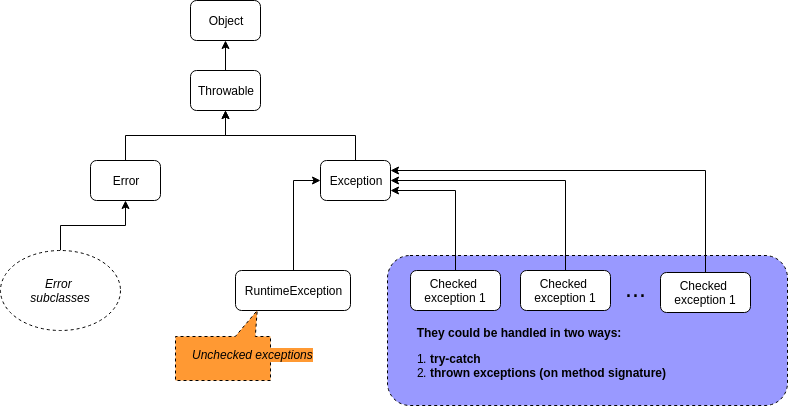

The diagram above was exported from draw.io. Its source (the exported page's mxGraphModel, read from the mxfile embedded in the PNG):
<mxGraphModel dx="798" dy="462" grid="1" gridSize="10" guides="1" tooltips="1" connect="1" arrows="1" fold="1" page="1" pageScale="1" pageWidth="827" pageHeight="1169" math="0" shadow="0">
  <root>
    <mxCell id="0" />
    <mxCell id="1" parent="0" />
    <mxCell id="LybMs1YXZLSUJ1-_gOHl-28" value="&lt;br&gt;&lt;br&gt;&lt;br&gt;&lt;br&gt;&amp;nbsp; &amp;nbsp; &amp;nbsp; &amp;nbsp;&lt;b&gt; They could be handled in two ways:&lt;br&gt;&lt;/b&gt;&lt;ol&gt;&lt;li&gt;&lt;span&gt;&lt;b&gt;try-catch&lt;/b&gt;&lt;/span&gt;&lt;/li&gt;&lt;li&gt;&lt;span&gt;&lt;b&gt;thrown exceptions (on method signature)&lt;/b&gt;&lt;/span&gt;&lt;/li&gt;&lt;/ol&gt;" style="rounded=1;whiteSpace=wrap;html=1;dashed=1;labelBackgroundColor=none;fillColor=#9999FF;fontSize=12;align=left;" parent="1" vertex="1">
      <mxGeometry x="427" y="265" width="400" height="150" as="geometry" />
    </mxCell>
    <mxCell id="LybMs1YXZLSUJ1-_gOHl-2" value="Object" style="rounded=1;whiteSpace=wrap;html=1;" parent="1" vertex="1">
      <mxGeometry x="230" y="10" width="70" height="40" as="geometry" />
    </mxCell>
    <mxCell id="LybMs1YXZLSUJ1-_gOHl-7" style="edgeStyle=orthogonalEdgeStyle;rounded=0;orthogonalLoop=1;jettySize=auto;html=1;entryX=0.5;entryY=1;entryDx=0;entryDy=0;" parent="1" source="LybMs1YXZLSUJ1-_gOHl-3" target="LybMs1YXZLSUJ1-_gOHl-2" edge="1">
      <mxGeometry relative="1" as="geometry" />
    </mxCell>
    <mxCell id="LybMs1YXZLSUJ1-_gOHl-3" value="Throwable" style="rounded=1;whiteSpace=wrap;html=1;" parent="1" vertex="1">
      <mxGeometry x="230" y="80" width="70" height="40" as="geometry" />
    </mxCell>
    <mxCell id="LybMs1YXZLSUJ1-_gOHl-9" style="edgeStyle=orthogonalEdgeStyle;rounded=0;orthogonalLoop=1;jettySize=auto;html=1;entryX=0.5;entryY=1;entryDx=0;entryDy=0;exitX=0.5;exitY=0;exitDx=0;exitDy=0;" parent="1" source="LybMs1YXZLSUJ1-_gOHl-4" target="LybMs1YXZLSUJ1-_gOHl-3" edge="1">
      <mxGeometry relative="1" as="geometry" />
    </mxCell>
    <mxCell id="LybMs1YXZLSUJ1-_gOHl-4" value="Error" style="rounded=1;whiteSpace=wrap;html=1;" parent="1" vertex="1">
      <mxGeometry x="130" y="170" width="70" height="40" as="geometry" />
    </mxCell>
    <mxCell id="LybMs1YXZLSUJ1-_gOHl-8" style="edgeStyle=orthogonalEdgeStyle;rounded=0;orthogonalLoop=1;jettySize=auto;html=1;entryX=0.5;entryY=1;entryDx=0;entryDy=0;exitX=0.5;exitY=0;exitDx=0;exitDy=0;" parent="1" source="LybMs1YXZLSUJ1-_gOHl-5" target="LybMs1YXZLSUJ1-_gOHl-3" edge="1">
      <mxGeometry relative="1" as="geometry" />
    </mxCell>
    <mxCell id="LybMs1YXZLSUJ1-_gOHl-5" value="Exception&lt;span style=&quot;font-family: &amp;#34;helvetica&amp;#34; , &amp;#34;arial&amp;#34; , sans-serif ; font-size: 0px ; white-space: nowrap&quot;&gt;%3CmxGraphModel%3E%3Croot%3E%3CmxCell%20id%3D%220%22%2F%3E%3CmxCell%20id%3D%221%22%20parent%3D%220%22%2F%3E%3CmxCell%20id%3D%222%22%20value%3D%22Throwable%22%20style%3D%22rounded%3D1%3BwhiteSpace%3Dwrap%3Bhtml%3D1%3B%22%20vertex%3D%221%22%20parent%3D%221%22%3E%3CmxGeometry%20x%3D%22130%22%20y%3D%22130%22%20width%3D%2270%22%20height%3D%2240%22%20as%3D%22geometry%22%2F%3E%3C%2FmxCell%3E%3C%2Froot%3E%3C%2FmxGraphModel%3E&lt;/span&gt;" style="rounded=1;whiteSpace=wrap;html=1;" parent="1" vertex="1">
      <mxGeometry x="360" y="170" width="70" height="40" as="geometry" />
    </mxCell>
    <mxCell id="LybMs1YXZLSUJ1-_gOHl-12" style="edgeStyle=orthogonalEdgeStyle;rounded=0;orthogonalLoop=1;jettySize=auto;html=1;entryX=0;entryY=0.5;entryDx=0;entryDy=0;" parent="1" source="LybMs1YXZLSUJ1-_gOHl-6" target="LybMs1YXZLSUJ1-_gOHl-5" edge="1">
      <mxGeometry relative="1" as="geometry" />
    </mxCell>
    <mxCell id="LybMs1YXZLSUJ1-_gOHl-6" value="RuntimeException" style="rounded=1;whiteSpace=wrap;html=1;" parent="1" vertex="1">
      <mxGeometry x="275" y="280" width="115" height="40" as="geometry" />
    </mxCell>
    <mxCell id="LybMs1YXZLSUJ1-_gOHl-11" style="edgeStyle=orthogonalEdgeStyle;rounded=0;orthogonalLoop=1;jettySize=auto;html=1;entryX=0.5;entryY=1;entryDx=0;entryDy=0;" parent="1" source="LybMs1YXZLSUJ1-_gOHl-10" target="LybMs1YXZLSUJ1-_gOHl-4" edge="1">
      <mxGeometry relative="1" as="geometry" />
    </mxCell>
    <mxCell id="LybMs1YXZLSUJ1-_gOHl-10" value="&lt;i&gt;Error &lt;br&gt;subclasses&lt;/i&gt;" style="ellipse;whiteSpace=wrap;html=1;dashed=1;" parent="1" vertex="1">
      <mxGeometry x="40" y="260" width="120" height="80" as="geometry" />
    </mxCell>
    <mxCell id="LybMs1YXZLSUJ1-_gOHl-16" value="" style="group" parent="1" vertex="1" connectable="0">
      <mxGeometry x="215" y="320" width="155" height="70" as="geometry" />
    </mxCell>
    <mxCell id="LybMs1YXZLSUJ1-_gOHl-14" value="" style="shape=callout;whiteSpace=wrap;html=1;perimeter=calloutPerimeter;dashed=1;rotation=-180;size=26;position=0.16;position2=0.14;fillColor=#FF9933;" parent="LybMs1YXZLSUJ1-_gOHl-16" vertex="1">
      <mxGeometry width="95" height="70" as="geometry" />
    </mxCell>
    <mxCell id="LybMs1YXZLSUJ1-_gOHl-15" value="&lt;span style=&quot;text-align: center; white-space: normal;&quot;&gt;Unchecked exceptions&lt;/span&gt;" style="text;html=1;resizable=0;points=[];autosize=1;align=left;verticalAlign=top;spacingTop=-4;fontStyle=2;labelBackgroundColor=#FF9933;" parent="LybMs1YXZLSUJ1-_gOHl-16" vertex="1">
      <mxGeometry x="15" y="35" width="140" height="20" as="geometry" />
    </mxCell>
    <mxCell id="LybMs1YXZLSUJ1-_gOHl-32" style="edgeStyle=orthogonalEdgeStyle;rounded=0;orthogonalLoop=1;jettySize=auto;html=1;entryX=1;entryY=0.75;entryDx=0;entryDy=0;fontSize=25;exitX=0.5;exitY=0;exitDx=0;exitDy=0;" parent="1" source="LybMs1YXZLSUJ1-_gOHl-17" target="LybMs1YXZLSUJ1-_gOHl-5" edge="1">
      <mxGeometry relative="1" as="geometry">
        <Array as="points">
          <mxPoint x="495" y="200" />
        </Array>
      </mxGeometry>
    </mxCell>
    <mxCell id="LybMs1YXZLSUJ1-_gOHl-17" value="Checked &lt;br&gt;exception 1" style="rounded=1;whiteSpace=wrap;html=1;" parent="1" vertex="1">
      <mxGeometry x="450" y="280" width="90" height="40" as="geometry" />
    </mxCell>
    <mxCell id="LybMs1YXZLSUJ1-_gOHl-33" style="edgeStyle=orthogonalEdgeStyle;rounded=0;orthogonalLoop=1;jettySize=auto;html=1;entryX=1;entryY=0.5;entryDx=0;entryDy=0;fontSize=25;exitX=0.5;exitY=0;exitDx=0;exitDy=0;" parent="1" source="LybMs1YXZLSUJ1-_gOHl-18" target="LybMs1YXZLSUJ1-_gOHl-5" edge="1">
      <mxGeometry relative="1" as="geometry" />
    </mxCell>
    <mxCell id="LybMs1YXZLSUJ1-_gOHl-18" value="Checked &lt;br&gt;exception 1" style="rounded=1;whiteSpace=wrap;html=1;" parent="1" vertex="1">
      <mxGeometry x="560" y="280" width="90" height="40" as="geometry" />
    </mxCell>
    <mxCell id="LybMs1YXZLSUJ1-_gOHl-19" value="&lt;span style=&quot;font-family: &amp;#34;helvetica&amp;#34; , &amp;#34;arial&amp;#34; , sans-serif ; font-size: 0px&quot;&gt;%3CmxGraphModel%3E%3Croot%3E%3CmxCell%20id%3D%220%22%2F%3E%3CmxCell%20id%3D%221%22%20parent%3D%220%22%2F%3E%3CmxCell%20id%3D%222%22%20value%3D%22Checked%20%26lt%3Bbr%26gt%3Bexception%201%22%20style%3D%22rounded%3D1%3BwhiteSpace%3Dwrap%3Bhtml%3D1%3B%22%20vertex%3D%221%22%20parent%3D%221%22%3E%3CmxGeometry%20x%3D%22450%22%20y%3D%22280%22%20width%3D%2290%22%20height%3D%2240%22%20as%3D%22geometry%22%2F%3E%3C%2FmxCell%3E%3C%2Froot%3E%3C%2FmxGraphModel%3E&lt;/span&gt;" style="text;html=1;resizable=0;points=[];autosize=1;align=left;verticalAlign=top;spacingTop=-4;" parent="1" vertex="1">
      <mxGeometry x="592" y="292" width="20" height="20" as="geometry" />
    </mxCell>
    <mxCell id="LybMs1YXZLSUJ1-_gOHl-34" style="edgeStyle=orthogonalEdgeStyle;rounded=0;orthogonalLoop=1;jettySize=auto;html=1;entryX=1;entryY=0.25;entryDx=0;entryDy=0;fontSize=25;exitX=0.5;exitY=0;exitDx=0;exitDy=0;" parent="1" source="LybMs1YXZLSUJ1-_gOHl-20" target="LybMs1YXZLSUJ1-_gOHl-5" edge="1">
      <mxGeometry relative="1" as="geometry" />
    </mxCell>
    <mxCell id="LybMs1YXZLSUJ1-_gOHl-20" value="Checked &lt;br&gt;exception 1" style="rounded=1;whiteSpace=wrap;html=1;" parent="1" vertex="1">
      <mxGeometry x="700" y="282" width="90" height="40" as="geometry" />
    </mxCell>
    <mxCell id="LybMs1YXZLSUJ1-_gOHl-21" value="..." style="text;html=1;resizable=0;points=[];autosize=1;align=center;verticalAlign=top;spacingTop=-4;fontSize=25;" parent="1" vertex="1">
      <mxGeometry x="660" y="280" width="30" height="20" as="geometry" />
    </mxCell>
  </root>
</mxGraphModel>